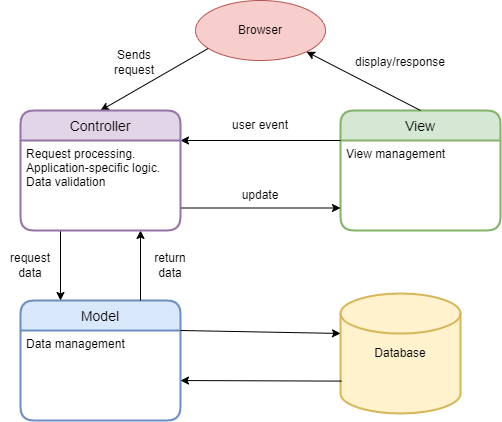

The diagram above was exported from draw.io. Its source (the exported page's mxGraphModel, read from the mxfile embedded in the PNG):
<mxGraphModel dx="1038" dy="481" grid="0" gridSize="10" guides="1" tooltips="1" connect="1" arrows="1" fold="1" page="0" pageScale="1" pageWidth="1654" pageHeight="1169" math="0" shadow="0">
  <root>
    <mxCell id="0" />
    <mxCell id="1" parent="0" />
    <mxCell id="GzJlW-VyhvADHhZkGZ1u-1" value="Browser" style="ellipse;whiteSpace=wrap;html=1;fillColor=#f8cecc;strokeColor=#b85450;" parent="1" vertex="1">
      <mxGeometry x="395" y="60" width="130" height="60" as="geometry" />
    </mxCell>
    <mxCell id="GzJlW-VyhvADHhZkGZ1u-9" value="View" style="swimlane;childLayout=stackLayout;horizontal=1;startSize=30;horizontalStack=0;rounded=1;fontSize=14;fontStyle=0;strokeWidth=2;resizeParent=0;resizeLast=1;shadow=0;dashed=0;align=center;fillColor=#d5e8d4;strokeColor=#82b366;" parent="1" vertex="1">
      <mxGeometry x="540" y="170" width="160" height="120" as="geometry" />
    </mxCell>
    <mxCell id="GzJlW-VyhvADHhZkGZ1u-10" value="View management" style="align=left;strokeColor=none;fillColor=none;spacingLeft=4;fontSize=12;verticalAlign=top;resizable=0;rotatable=0;part=1;rounded=0;" parent="GzJlW-VyhvADHhZkGZ1u-9" vertex="1">
      <mxGeometry y="30" width="160" height="90" as="geometry" />
    </mxCell>
    <mxCell id="GzJlW-VyhvADHhZkGZ1u-12" value="Model" style="swimlane;childLayout=stackLayout;horizontal=1;startSize=30;horizontalStack=0;rounded=1;fontSize=14;fontStyle=0;strokeWidth=2;resizeParent=0;resizeLast=1;shadow=0;dashed=0;align=center;fillColor=#dae8fc;strokeColor=#6c8ebf;" parent="1" vertex="1">
      <mxGeometry x="220" y="360" width="160" height="120" as="geometry" />
    </mxCell>
    <mxCell id="GzJlW-VyhvADHhZkGZ1u-13" value="Data management" style="align=left;strokeColor=none;fillColor=none;spacingLeft=4;fontSize=12;verticalAlign=top;resizable=0;rotatable=0;part=1;rounded=0;" parent="GzJlW-VyhvADHhZkGZ1u-12" vertex="1">
      <mxGeometry y="30" width="160" height="90" as="geometry" />
    </mxCell>
    <mxCell id="GzJlW-VyhvADHhZkGZ1u-14" value="Database" style="strokeWidth=2;html=1;shape=mxgraph.flowchart.database;whiteSpace=wrap;rounded=0;fillStyle=solid;fillColor=#fff2cc;strokeColor=#d6b656;" parent="1" vertex="1">
      <mxGeometry x="540" y="353" width="120" height="120" as="geometry" />
    </mxCell>
    <mxCell id="GzJlW-VyhvADHhZkGZ1u-15" value="" style="endArrow=classic;html=1;rounded=0;entryX=0;entryY=0.333;entryDx=0;entryDy=0;entryPerimeter=0;exitX=1;exitY=0;exitDx=0;exitDy=0;" parent="1" source="GzJlW-VyhvADHhZkGZ1u-13" target="GzJlW-VyhvADHhZkGZ1u-14" edge="1">
      <mxGeometry width="50" height="50" relative="1" as="geometry">
        <mxPoint x="480" y="480" as="sourcePoint" />
        <mxPoint x="530" y="430" as="targetPoint" />
      </mxGeometry>
    </mxCell>
    <mxCell id="GzJlW-VyhvADHhZkGZ1u-16" value="" style="endArrow=classic;html=1;rounded=0;entryX=1;entryY=0.556;entryDx=0;entryDy=0;exitX=0.01;exitY=0.73;exitDx=0;exitDy=0;exitPerimeter=0;entryPerimeter=0;" parent="1" source="GzJlW-VyhvADHhZkGZ1u-14" target="GzJlW-VyhvADHhZkGZ1u-13" edge="1">
      <mxGeometry width="50" height="50" relative="1" as="geometry">
        <mxPoint x="680" y="365" as="sourcePoint" />
        <mxPoint x="530" y="430" as="targetPoint" />
      </mxGeometry>
    </mxCell>
    <mxCell id="GzJlW-VyhvADHhZkGZ1u-17" value="" style="endArrow=classic;html=1;rounded=0;entryX=1;entryY=1;entryDx=0;entryDy=0;exitX=0.5;exitY=0;exitDx=0;exitDy=0;" parent="1" source="GzJlW-VyhvADHhZkGZ1u-9" target="GzJlW-VyhvADHhZkGZ1u-1" edge="1">
      <mxGeometry width="50" height="50" relative="1" as="geometry">
        <mxPoint x="480" y="380" as="sourcePoint" />
        <mxPoint x="530" y="330" as="targetPoint" />
      </mxGeometry>
    </mxCell>
    <mxCell id="GzJlW-VyhvADHhZkGZ1u-18" value="" style="endArrow=classic;html=1;rounded=0;exitX=0.097;exitY=0.8;exitDx=0;exitDy=0;exitPerimeter=0;entryX=0.5;entryY=0;entryDx=0;entryDy=0;" parent="1" source="GzJlW-VyhvADHhZkGZ1u-1" target="GzJlW-VyhvADHhZkGZ1u-30" edge="1">
      <mxGeometry width="50" height="50" relative="1" as="geometry">
        <mxPoint x="480" y="380" as="sourcePoint" />
        <mxPoint x="300" y="170" as="targetPoint" />
      </mxGeometry>
    </mxCell>
    <mxCell id="GzJlW-VyhvADHhZkGZ1u-19" value="" style="endArrow=classic;html=1;rounded=0;entryX=1;entryY=0;entryDx=0;entryDy=0;exitX=0;exitY=0;exitDx=0;exitDy=0;" parent="1" source="GzJlW-VyhvADHhZkGZ1u-10" target="GzJlW-VyhvADHhZkGZ1u-31" edge="1">
      <mxGeometry width="50" height="50" relative="1" as="geometry">
        <mxPoint x="480" y="280" as="sourcePoint" />
        <mxPoint x="380" y="200" as="targetPoint" />
      </mxGeometry>
    </mxCell>
    <mxCell id="GzJlW-VyhvADHhZkGZ1u-20" value="" style="endArrow=classic;html=1;rounded=0;exitX=1;exitY=0.75;exitDx=0;exitDy=0;entryX=0;entryY=0.75;entryDx=0;entryDy=0;" parent="1" source="GzJlW-VyhvADHhZkGZ1u-31" target="GzJlW-VyhvADHhZkGZ1u-10" edge="1">
      <mxGeometry width="50" height="50" relative="1" as="geometry">
        <mxPoint x="380" y="267.5" as="sourcePoint" />
        <mxPoint x="530" y="230" as="targetPoint" />
      </mxGeometry>
    </mxCell>
    <mxCell id="GzJlW-VyhvADHhZkGZ1u-21" value="" style="endArrow=classic;html=1;rounded=0;exitX=0.25;exitY=1;exitDx=0;exitDy=0;entryX=0.25;entryY=0;entryDx=0;entryDy=0;" parent="1" source="GzJlW-VyhvADHhZkGZ1u-31" target="GzJlW-VyhvADHhZkGZ1u-12" edge="1">
      <mxGeometry width="50" height="50" relative="1" as="geometry">
        <mxPoint x="280" y="310" as="sourcePoint" />
        <mxPoint x="260" y="360" as="targetPoint" />
      </mxGeometry>
    </mxCell>
    <mxCell id="GzJlW-VyhvADHhZkGZ1u-22" value="" style="endArrow=classic;html=1;rounded=0;entryX=0.75;entryY=1;entryDx=0;entryDy=0;exitX=0.75;exitY=0;exitDx=0;exitDy=0;" parent="1" source="GzJlW-VyhvADHhZkGZ1u-12" target="GzJlW-VyhvADHhZkGZ1u-31" edge="1">
      <mxGeometry width="50" height="50" relative="1" as="geometry">
        <mxPoint x="320" y="350" as="sourcePoint" />
        <mxPoint x="340" y="290" as="targetPoint" />
      </mxGeometry>
    </mxCell>
    <mxCell id="GzJlW-VyhvADHhZkGZ1u-23" value="Sends request" style="text;html=1;strokeColor=none;fillColor=none;align=center;verticalAlign=middle;whiteSpace=wrap;rounded=0;fillStyle=solid;" parent="1" vertex="1">
      <mxGeometry x="304" y="107" width="60" height="30" as="geometry" />
    </mxCell>
    <mxCell id="GzJlW-VyhvADHhZkGZ1u-24" value="display/response" style="text;html=1;strokeColor=none;fillColor=none;align=center;verticalAlign=middle;whiteSpace=wrap;rounded=0;fillStyle=solid;" parent="1" vertex="1">
      <mxGeometry x="570" y="107" width="60" height="30" as="geometry" />
    </mxCell>
    <mxCell id="GzJlW-VyhvADHhZkGZ1u-25" value="request data" style="text;html=1;strokeColor=none;fillColor=none;align=center;verticalAlign=middle;whiteSpace=wrap;rounded=0;fillStyle=solid;" parent="1" vertex="1">
      <mxGeometry x="200" y="310" width="60" height="30" as="geometry" />
    </mxCell>
    <mxCell id="GzJlW-VyhvADHhZkGZ1u-26" value="return data" style="text;html=1;strokeColor=none;fillColor=none;align=center;verticalAlign=middle;whiteSpace=wrap;rounded=0;fillStyle=solid;" parent="1" vertex="1">
      <mxGeometry x="340" y="310" width="60" height="30" as="geometry" />
    </mxCell>
    <mxCell id="GzJlW-VyhvADHhZkGZ1u-30" value="Controller" style="swimlane;childLayout=stackLayout;horizontal=1;startSize=30;horizontalStack=0;rounded=1;fontSize=14;fontStyle=0;strokeWidth=2;resizeParent=0;resizeLast=1;shadow=0;dashed=0;align=center;fillColor=#e1d5e7;strokeColor=#9673a6;" parent="1" vertex="1">
      <mxGeometry x="220" y="170" width="160" height="120" as="geometry" />
    </mxCell>
    <mxCell id="GzJlW-VyhvADHhZkGZ1u-31" value="Request processing.&#10;Application-specific logic.&#10;Data validation" style="align=left;strokeColor=none;fillColor=none;spacingLeft=4;fontSize=12;verticalAlign=top;resizable=0;rotatable=0;part=1;rounded=0;" parent="GzJlW-VyhvADHhZkGZ1u-30" vertex="1">
      <mxGeometry y="30" width="160" height="90" as="geometry" />
    </mxCell>
    <mxCell id="GzJlW-VyhvADHhZkGZ1u-32" value="user event" style="text;html=1;strokeColor=none;fillColor=none;align=center;verticalAlign=middle;whiteSpace=wrap;rounded=0;fillStyle=solid;" parent="1" vertex="1">
      <mxGeometry x="430" y="170" width="60" height="30" as="geometry" />
    </mxCell>
    <mxCell id="GzJlW-VyhvADHhZkGZ1u-33" value="update" style="text;html=1;strokeColor=none;fillColor=none;align=center;verticalAlign=middle;whiteSpace=wrap;rounded=0;fillStyle=solid;" parent="1" vertex="1">
      <mxGeometry x="420" y="240" width="80" height="30" as="geometry" />
    </mxCell>
  </root>
</mxGraphModel>